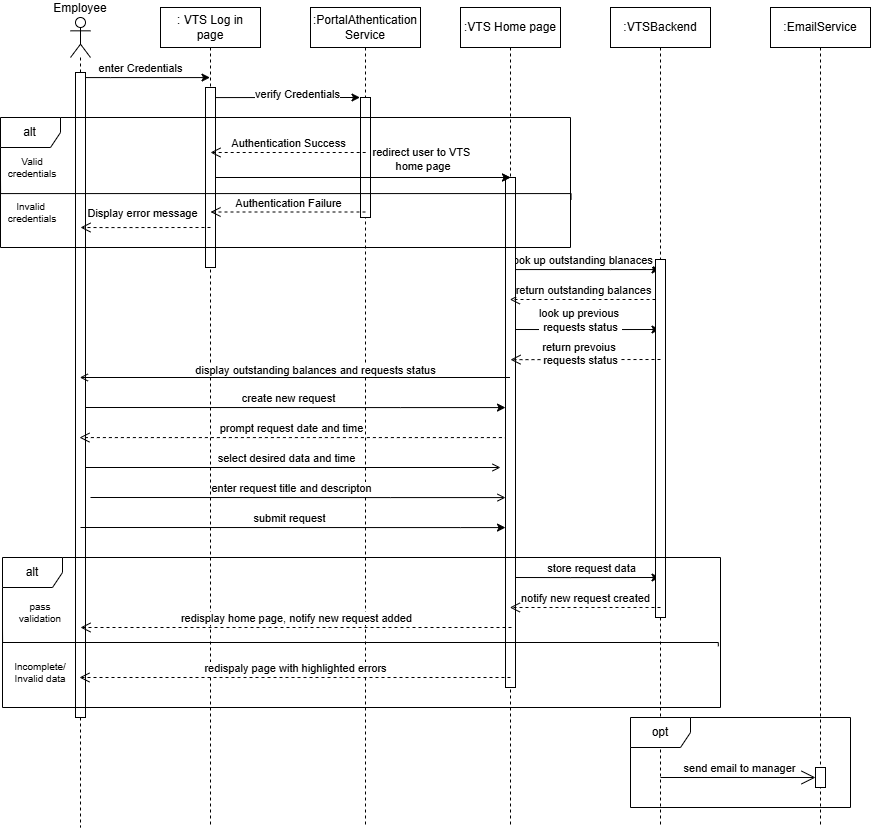

The diagram above was exported from draw.io. Its source (the exported page's mxGraphModel, read from the mxfile embedded in the PNG):
<mxGraphModel dx="1371" dy="851" grid="1" gridSize="10" guides="1" tooltips="1" connect="1" arrows="1" fold="1" page="1" pageScale="1" pageWidth="850" pageHeight="1100" math="0" shadow="0">
  <root>
    <mxCell id="0" />
    <mxCell id="1" parent="0" />
    <mxCell id="vr03baGWdd3Sxy_T2dqD-17" edge="1" parent="1" source="vr03baGWdd3Sxy_T2dqD-1" style="edgeStyle=orthogonalEdgeStyle;rounded=0;orthogonalLoop=1;jettySize=auto;html=1;curved=0;" target="vr03baGWdd3Sxy_T2dqD-14">
      <mxGeometry relative="1" as="geometry">
        <Array as="points">
          <mxPoint x="170" y="110" />
          <mxPoint x="170" y="110" />
        </Array>
      </mxGeometry>
    </mxCell>
    <mxCell id="vr03baGWdd3Sxy_T2dqD-18" connectable="0" parent="vr03baGWdd3Sxy_T2dqD-17" style="edgeLabel;html=1;align=center;verticalAlign=middle;resizable=0;points=[];" value="enter Credentials" vertex="1">
      <mxGeometry relative="1" x="0.3965" y="4" as="geometry">
        <mxPoint x="-30" y="-6" as="offset" />
      </mxGeometry>
    </mxCell>
    <mxCell id="o44vFH1jhGK5kh96XLiI-7" edge="1" parent="1" style="edgeStyle=orthogonalEdgeStyle;rounded=0;orthogonalLoop=1;jettySize=auto;html=1;curved=0;" target="JyJ1s0Hsp2GEbjQht9zq-1">
      <mxGeometry relative="1" as="geometry">
        <Array as="points">
          <mxPoint x="460" y="440" />
          <mxPoint x="460" y="440" />
        </Array>
        <mxPoint x="139.32352941176464" y="439.99882352941194" as="sourcePoint" />
        <mxPoint x="569.5" y="440.05882352941194" as="targetPoint" />
      </mxGeometry>
    </mxCell>
    <mxCell id="o44vFH1jhGK5kh96XLiI-8" connectable="0" parent="o44vFH1jhGK5kh96XLiI-7" style="edgeLabel;html=1;align=center;verticalAlign=middle;resizable=0;points=[];" value="create new request" vertex="1">
      <mxGeometry relative="1" x="0.5549" y="-4" as="geometry">
        <mxPoint x="-123" y="-14" as="offset" />
      </mxGeometry>
    </mxCell>
    <mxCell id="vr03baGWdd3Sxy_T2dqD-1" parent="1" style="shape=umlLifeline;perimeter=lifelinePerimeter;whiteSpace=wrap;html=1;container=1;dropTarget=0;collapsible=0;recursiveResize=0;outlineConnect=0;portConstraint=eastwest;newEdgeStyle={&quot;curved&quot;:0,&quot;rounded&quot;:0};participant=umlActor;labelPosition=center;verticalLabelPosition=top;align=center;verticalAlign=bottom;" value="Employee" vertex="1">
      <mxGeometry height="810" width="20" x="130" y="50" as="geometry" />
    </mxCell>
    <mxCell id="IM3WVB0hfuvN0ImC2ANy-4" parent="vr03baGWdd3Sxy_T2dqD-1" style="html=1;points=[[0,0,0,0,5],[0,1,0,0,-5],[1,0,0,0,5],[1,1,0,0,-5]];perimeter=orthogonalPerimeter;outlineConnect=0;targetShapes=umlLifeline;portConstraint=eastwest;newEdgeStyle={&quot;curved&quot;:0,&quot;rounded&quot;:0};" value="" vertex="1">
      <mxGeometry height="645" width="10" x="5" y="55" as="geometry" />
    </mxCell>
    <mxCell id="vr03baGWdd3Sxy_T2dqD-28" edge="1" parent="1" style="edgeStyle=orthogonalEdgeStyle;rounded=0;orthogonalLoop=1;jettySize=auto;html=1;curved=0;">
      <mxGeometry relative="1" as="geometry">
        <Array as="points">
          <mxPoint x="640" y="362" />
          <mxPoint x="640" y="362" />
        </Array>
        <mxPoint x="569.5" y="362" as="sourcePoint" />
        <mxPoint x="719.5" y="362" as="targetPoint" />
      </mxGeometry>
    </mxCell>
    <mxCell id="vr03baGWdd3Sxy_T2dqD-29" connectable="0" parent="vr03baGWdd3Sxy_T2dqD-28" style="edgeLabel;html=1;align=center;verticalAlign=middle;resizable=0;points=[];" value="look up previous&amp;nbsp;&lt;div&gt;requests status&lt;/div&gt;" vertex="1">
      <mxGeometry relative="1" x="-0.1497" as="geometry">
        <mxPoint x="7" y="-10" as="offset" />
      </mxGeometry>
    </mxCell>
    <mxCell id="vr03baGWdd3Sxy_T2dqD-30" edge="1" parent="1" style="edgeStyle=orthogonalEdgeStyle;rounded=0;orthogonalLoop=1;jettySize=auto;html=1;curved=0;">
      <mxGeometry relative="1" as="geometry">
        <Array as="points">
          <mxPoint x="670" y="302.06" />
          <mxPoint x="670" y="302.06" />
        </Array>
        <mxPoint x="569.5" y="302.06" as="sourcePoint" />
        <mxPoint x="719.5" y="302.06" as="targetPoint" />
      </mxGeometry>
    </mxCell>
    <mxCell id="vr03baGWdd3Sxy_T2dqD-31" connectable="0" parent="vr03baGWdd3Sxy_T2dqD-30" style="edgeLabel;html=1;align=center;verticalAlign=middle;resizable=0;points=[];" value="look up outstanding blanaces" vertex="1">
      <mxGeometry relative="1" x="0.2503" as="geometry">
        <mxPoint x="-23" y="-10" as="offset" />
      </mxGeometry>
    </mxCell>
    <mxCell id="o44vFH1jhGK5kh96XLiI-9" edge="1" parent="1" style="edgeStyle=orthogonalEdgeStyle;rounded=0;orthogonalLoop=1;jettySize=auto;html=1;curved=0;verticalAlign=bottom;endArrow=open;dashed=1;endSize=8;" target="vr03baGWdd3Sxy_T2dqD-1">
      <mxGeometry relative="1" as="geometry">
        <Array as="points">
          <mxPoint x="570" y="470" />
        </Array>
        <mxPoint x="569.5" y="479.99882352941194" as="sourcePoint" />
        <mxPoint x="140" y="470" as="targetPoint" />
      </mxGeometry>
    </mxCell>
    <mxCell id="o44vFH1jhGK5kh96XLiI-10" connectable="0" parent="o44vFH1jhGK5kh96XLiI-9" style="edgeLabel;html=1;align=center;verticalAlign=middle;resizable=0;points=[];" value="prompt request date and time" vertex="1">
      <mxGeometry relative="1" x="0.2038" y="1" as="geometry">
        <mxPoint x="35" y="-11" as="offset" />
      </mxGeometry>
    </mxCell>
    <mxCell id="o44vFH1jhGK5kh96XLiI-25" edge="1" parent="1" style="edgeStyle=orthogonalEdgeStyle;rounded=0;orthogonalLoop=1;jettySize=auto;html=1;curved=0;">
      <mxGeometry relative="1" as="geometry">
        <Array as="points">
          <mxPoint x="630" y="609.94" />
          <mxPoint x="630" y="609.94" />
        </Array>
        <mxPoint x="569.3235294117646" y="609.998823529412" as="sourcePoint" />
        <mxPoint x="719.5" y="609.998823529412" as="targetPoint" />
      </mxGeometry>
    </mxCell>
    <mxCell id="o44vFH1jhGK5kh96XLiI-26" connectable="0" parent="o44vFH1jhGK5kh96XLiI-25" style="edgeLabel;html=1;align=center;verticalAlign=middle;resizable=0;points=[];" value="store request data" vertex="1">
      <mxGeometry relative="1" x="0.2519" y="2" as="geometry">
        <mxPoint x="-13" y="-8" as="offset" />
      </mxGeometry>
    </mxCell>
    <mxCell id="vr03baGWdd3Sxy_T2dqD-2" parent="1" style="shape=umlLifeline;perimeter=lifelinePerimeter;whiteSpace=wrap;html=1;container=1;dropTarget=0;collapsible=0;recursiveResize=0;outlineConnect=0;portConstraint=eastwest;newEdgeStyle={&quot;curved&quot;:0,&quot;rounded&quot;:0};" value=":VTS Home page" vertex="1">
      <mxGeometry height="820" width="100" x="520" y="40" as="geometry" />
    </mxCell>
    <mxCell id="JyJ1s0Hsp2GEbjQht9zq-1" parent="vr03baGWdd3Sxy_T2dqD-2" style="html=1;points=[[0,0,0,0,5],[0,1,0,0,-5],[1,0,0,0,5],[1,1,0,0,-5]];perimeter=orthogonalPerimeter;outlineConnect=0;targetShapes=umlLifeline;portConstraint=eastwest;newEdgeStyle={&quot;curved&quot;:0,&quot;rounded&quot;:0};" value="" vertex="1">
      <mxGeometry height="510" width="10" x="45" y="170" as="geometry" />
    </mxCell>
    <mxCell id="vr03baGWdd3Sxy_T2dqD-3" parent="1" style="shape=umlLifeline;perimeter=lifelinePerimeter;whiteSpace=wrap;html=1;container=1;dropTarget=0;collapsible=0;recursiveResize=0;outlineConnect=0;portConstraint=eastwest;newEdgeStyle={&quot;curved&quot;:0,&quot;rounded&quot;:0};" value=":PortalAthentication&lt;div&gt;Service&lt;/div&gt;" vertex="1">
      <mxGeometry height="820" width="110" x="370" y="40" as="geometry" />
    </mxCell>
    <mxCell id="2GWnPoqs4jTPuS2S63i4-1" parent="vr03baGWdd3Sxy_T2dqD-3" style="html=1;points=[[0,0,0,0,5],[0,1,0,0,-5],[1,0,0,0,5],[1,1,0,0,-5]];perimeter=orthogonalPerimeter;outlineConnect=0;targetShapes=umlLifeline;portConstraint=eastwest;newEdgeStyle={&quot;curved&quot;:0,&quot;rounded&quot;:0};" value="" vertex="1">
      <mxGeometry height="120" width="10" x="50" y="90" as="geometry" />
    </mxCell>
    <mxCell id="vr03baGWdd3Sxy_T2dqD-19" edge="1" parent="1" style="edgeStyle=orthogonalEdgeStyle;rounded=0;orthogonalLoop=1;jettySize=auto;html=1;curved=0;">
      <mxGeometry relative="1" as="geometry">
        <Array as="points">
          <mxPoint x="270" y="130" />
        </Array>
        <mxPoint x="269.5" y="140" as="sourcePoint" />
        <mxPoint x="419.5" y="130" as="targetPoint" />
      </mxGeometry>
    </mxCell>
    <mxCell id="vr03baGWdd3Sxy_T2dqD-20" connectable="0" parent="vr03baGWdd3Sxy_T2dqD-19" style="edgeLabel;html=1;align=center;verticalAlign=middle;resizable=0;points=[];" value="verify Credentials" vertex="1">
      <mxGeometry relative="1" x="0.2103" y="4" as="geometry">
        <mxPoint as="offset" />
      </mxGeometry>
    </mxCell>
    <mxCell id="vr03baGWdd3Sxy_T2dqD-25" edge="1" parent="1" source="IM3WVB0hfuvN0ImC2ANy-5" style="edgeStyle=orthogonalEdgeStyle;rounded=0;orthogonalLoop=1;jettySize=auto;html=1;curved=0;verticalAlign=bottom;endArrow=open;">
      <mxGeometry relative="1" as="geometry">
        <mxPoint x="425" y="210" as="sourcePoint" />
        <mxPoint x="570" y="210" as="targetPoint" />
      </mxGeometry>
    </mxCell>
    <mxCell id="vr03baGWdd3Sxy_T2dqD-26" connectable="0" parent="vr03baGWdd3Sxy_T2dqD-25" style="edgeLabel;html=1;align=center;verticalAlign=middle;resizable=0;points=[];" value="redirect user to VTS&lt;div&gt;&amp;nbsp;home page&lt;/div&gt;" vertex="1">
      <mxGeometry relative="1" x="0.3573" y="2" as="geometry">
        <mxPoint x="5" y="-17" as="offset" />
      </mxGeometry>
    </mxCell>
    <mxCell id="vr03baGWdd3Sxy_T2dqD-14" parent="1" style="shape=umlLifeline;perimeter=lifelinePerimeter;whiteSpace=wrap;html=1;container=1;dropTarget=0;collapsible=0;recursiveResize=0;outlineConnect=0;portConstraint=eastwest;newEdgeStyle={&quot;curved&quot;:0,&quot;rounded&quot;:0};" value=": VTS Log in&lt;div&gt;page&lt;/div&gt;" vertex="1">
      <mxGeometry height="820" width="100" x="220" y="40" as="geometry" />
    </mxCell>
    <mxCell id="IM3WVB0hfuvN0ImC2ANy-10" edge="1" parent="vr03baGWdd3Sxy_T2dqD-14" source="IM3WVB0hfuvN0ImC2ANy-5" style="edgeStyle=orthogonalEdgeStyle;rounded=0;orthogonalLoop=1;jettySize=auto;html=1;curved=0;">
      <mxGeometry relative="1" as="geometry">
        <mxPoint x="350" y="170" as="targetPoint" />
      </mxGeometry>
    </mxCell>
    <mxCell id="IM3WVB0hfuvN0ImC2ANy-5" parent="vr03baGWdd3Sxy_T2dqD-14" style="html=1;points=[[0,0,0,0,5],[0,1,0,0,-5],[1,0,0,0,5],[1,1,0,0,-5]];perimeter=orthogonalPerimeter;outlineConnect=0;targetShapes=umlLifeline;portConstraint=eastwest;newEdgeStyle={&quot;curved&quot;:0,&quot;rounded&quot;:0};" value="" vertex="1">
      <mxGeometry height="180" width="10" x="45" y="80" as="geometry" />
    </mxCell>
    <mxCell id="vr03baGWdd3Sxy_T2dqD-15" parent="1" style="shape=umlLifeline;perimeter=lifelinePerimeter;whiteSpace=wrap;html=1;container=1;dropTarget=0;collapsible=0;recursiveResize=0;outlineConnect=0;portConstraint=eastwest;newEdgeStyle={&quot;curved&quot;:0,&quot;rounded&quot;:0};" value=":VTSBackend" vertex="1">
      <mxGeometry height="820" width="100" x="670" y="40" as="geometry" />
    </mxCell>
    <mxCell id="dAhAqmoo3jE7FVnNd9U9-1" parent="vr03baGWdd3Sxy_T2dqD-15" style="html=1;points=[[0,0,0,0,5],[0,1,0,0,-5],[1,0,0,0,5],[1,1,0,0,-5]];perimeter=orthogonalPerimeter;outlineConnect=0;targetShapes=umlLifeline;portConstraint=eastwest;newEdgeStyle={&quot;curved&quot;:0,&quot;rounded&quot;:0};" value="" vertex="1">
      <mxGeometry height="358" width="10" x="45" y="252" as="geometry" />
    </mxCell>
    <mxCell id="vr03baGWdd3Sxy_T2dqD-23" edge="1" parent="1" style="html=1;verticalAlign=bottom;endArrow=open;dashed=1;endSize=8;curved=0;rounded=0;" value="Authentication Success">
      <mxGeometry relative="1" as="geometry">
        <mxPoint x="425.18000000000023" y="185" as="sourcePoint" />
        <mxPoint x="270.00352941176465" y="185" as="targetPoint" />
      </mxGeometry>
    </mxCell>
    <mxCell id="vr03baGWdd3Sxy_T2dqD-32" parent="1" style="shape=umlFrame;whiteSpace=wrap;html=1;pointerEvents=0;" value="alt" vertex="1">
      <mxGeometry height="130" width="570" x="60" y="150" as="geometry" />
    </mxCell>
    <mxCell id="vr03baGWdd3Sxy_T2dqD-36" parent="1" style="text;html=1;whiteSpace=wrap;strokeColor=none;fillColor=none;align=center;verticalAlign=middle;rounded=0;fontSize=10;" value="Valid credentials" vertex="1">
      <mxGeometry height="30" width="60" x="62" y="185" as="geometry" />
    </mxCell>
    <mxCell id="vr03baGWdd3Sxy_T2dqD-37" parent="1" style="text;html=1;whiteSpace=wrap;strokeColor=none;fillColor=none;align=center;verticalAlign=middle;rounded=0;fontSize=10;" value="Invalid&amp;nbsp;&lt;div&gt;credentials&lt;/div&gt;" vertex="1">
      <mxGeometry height="30" width="60" x="62" y="230" as="geometry" />
    </mxCell>
    <mxCell id="vr03baGWdd3Sxy_T2dqD-39" edge="1" parent="1" style="html=1;verticalAlign=bottom;endArrow=open;dashed=1;endSize=8;curved=0;rounded=0;" value="Authentication Failure">
      <mxGeometry relative="1" as="geometry">
        <mxPoint x="425" y="244.5" as="sourcePoint" />
        <mxPoint x="270" y="244.5" as="targetPoint" />
      </mxGeometry>
    </mxCell>
    <mxCell id="vr03baGWdd3Sxy_T2dqD-40" edge="1" parent="1" style="edgeStyle=orthogonalEdgeStyle;rounded=0;orthogonalLoop=1;jettySize=auto;html=1;curved=0;verticalAlign=bottom;endArrow=open;dashed=1;endSize=8;">
      <mxGeometry relative="1" as="geometry">
        <Array as="points">
          <mxPoint x="170" y="260" />
          <mxPoint x="170" y="260" />
        </Array>
        <mxPoint x="270" y="260" as="sourcePoint" />
        <mxPoint x="140" y="260" as="targetPoint" />
      </mxGeometry>
    </mxCell>
    <mxCell id="vr03baGWdd3Sxy_T2dqD-41" connectable="0" parent="vr03baGWdd3Sxy_T2dqD-40" style="edgeLabel;html=1;align=center;verticalAlign=middle;resizable=0;points=[];" value="Display error message" vertex="1">
      <mxGeometry relative="1" x="0.3573" y="2" as="geometry">
        <mxPoint x="19" y="-17" as="offset" />
      </mxGeometry>
    </mxCell>
    <mxCell id="vr03baGWdd3Sxy_T2dqD-43" edge="1" parent="1" source="vr03baGWdd3Sxy_T2dqD-37" style="edgeStyle=orthogonalEdgeStyle;rounded=0;orthogonalLoop=1;jettySize=auto;html=1;exitX=0.5;exitY=1;exitDx=0;exitDy=0;" target="vr03baGWdd3Sxy_T2dqD-37">
      <mxGeometry relative="1" as="geometry" />
    </mxCell>
    <mxCell id="vr03baGWdd3Sxy_T2dqD-47" edge="1" parent="1" source="dAhAqmoo3jE7FVnNd9U9-1" style="html=1;verticalAlign=bottom;endArrow=open;dashed=1;endSize=8;curved=0;rounded=0;" value="return outstanding balances">
      <mxGeometry relative="1" as="geometry">
        <mxPoint x="720" y="332" as="sourcePoint" />
        <mxPoint x="569.3235294117644" y="331.9999999999998" as="targetPoint" />
      </mxGeometry>
    </mxCell>
    <mxCell id="vr03baGWdd3Sxy_T2dqD-48" edge="1" parent="1" style="html=1;verticalAlign=bottom;endArrow=open;dashed=1;endSize=8;curved=0;rounded=0;exitX=0.5;exitY=0.804;exitDx=0;exitDy=0;exitPerimeter=0;" value="return prevoius&amp;nbsp;&lt;div&gt;requests status&lt;/div&gt;">
      <mxGeometry relative="1" x="0.0668" y="10" as="geometry">
        <mxPoint as="offset" />
        <mxPoint x="719.9999999999998" y="391.99999999999994" as="sourcePoint" />
        <mxPoint x="570" y="392.16" as="targetPoint" />
      </mxGeometry>
    </mxCell>
    <mxCell id="o44vFH1jhGK5kh96XLiI-5" edge="1" parent="1" style="endArrow=open;endFill=1;html=1;rounded=0;verticalAlign=bottom;curved=0;" value="">
      <mxGeometry relative="1" width="160" as="geometry">
        <mxPoint x="569.5" y="410" as="sourcePoint" />
        <mxPoint x="139.32352941176464" y="410" as="targetPoint" />
      </mxGeometry>
    </mxCell>
    <mxCell id="o44vFH1jhGK5kh96XLiI-6" connectable="0" parent="o44vFH1jhGK5kh96XLiI-5" style="edgeLabel;html=1;align=center;verticalAlign=middle;resizable=0;points=[];" value="display outstanding balances and requests status" vertex="1">
      <mxGeometry relative="1" x="-0.0937" y="-1" as="geometry">
        <mxPoint y="-7" as="offset" />
      </mxGeometry>
    </mxCell>
    <mxCell id="o44vFH1jhGK5kh96XLiI-11" edge="1" parent="1" source="IM3WVB0hfuvN0ImC2ANy-4" style="rounded=0;orthogonalLoop=1;jettySize=auto;html=1;endArrow=open;endFill=1;verticalAlign=bottom;">
      <mxGeometry relative="1" as="geometry">
        <mxPoint x="150" y="500" as="sourcePoint" />
        <mxPoint x="560" y="500" as="targetPoint" />
      </mxGeometry>
    </mxCell>
    <mxCell id="o44vFH1jhGK5kh96XLiI-12" connectable="0" parent="o44vFH1jhGK5kh96XLiI-11" style="edgeLabel;html=1;align=center;verticalAlign=middle;resizable=0;points=[];" value="select desired data and time" vertex="1">
      <mxGeometry relative="1" x="0.5549" y="-4" as="geometry">
        <mxPoint x="-123" y="-14" as="offset" />
      </mxGeometry>
    </mxCell>
    <mxCell id="o44vFH1jhGK5kh96XLiI-13" edge="1" parent="1" style="edgeStyle=orthogonalEdgeStyle;rounded=0;orthogonalLoop=1;jettySize=auto;html=1;curved=0;endArrow=open;endFill=1;" target="JyJ1s0Hsp2GEbjQht9zq-1">
      <mxGeometry relative="1" as="geometry">
        <Array as="points">
          <mxPoint x="450" y="530" />
          <mxPoint x="450" y="530" />
        </Array>
        <mxPoint x="150" y="530" as="sourcePoint" />
        <mxPoint x="550" y="530" as="targetPoint" />
      </mxGeometry>
    </mxCell>
    <mxCell id="o44vFH1jhGK5kh96XLiI-14" connectable="0" parent="o44vFH1jhGK5kh96XLiI-13" style="edgeLabel;html=1;align=center;verticalAlign=middle;resizable=0;points=[];" value="enter request title and descripton" vertex="1">
      <mxGeometry relative="1" x="0.5549" y="-4" as="geometry">
        <mxPoint x="-123" y="-14" as="offset" />
      </mxGeometry>
    </mxCell>
    <mxCell id="o44vFH1jhGK5kh96XLiI-15" edge="1" parent="1" style="edgeStyle=orthogonalEdgeStyle;rounded=0;orthogonalLoop=1;jettySize=auto;html=1;curved=0;" target="JyJ1s0Hsp2GEbjQht9zq-1">
      <mxGeometry relative="1" as="geometry">
        <Array as="points">
          <mxPoint x="520" y="560" />
          <mxPoint x="520" y="560" />
        </Array>
        <mxPoint x="140" y="560" as="sourcePoint" />
        <mxPoint x="560" y="560" as="targetPoint" />
      </mxGeometry>
    </mxCell>
    <mxCell id="o44vFH1jhGK5kh96XLiI-16" connectable="0" parent="o44vFH1jhGK5kh96XLiI-15" style="edgeLabel;html=1;align=center;verticalAlign=middle;resizable=0;points=[];" value="submit request" vertex="1">
      <mxGeometry relative="1" x="0.5549" y="-4" as="geometry">
        <mxPoint x="-123" y="-14" as="offset" />
      </mxGeometry>
    </mxCell>
    <mxCell id="o44vFH1jhGK5kh96XLiI-17" parent="1" style="shape=umlFrame;whiteSpace=wrap;html=1;pointerEvents=0;" value="alt" vertex="1">
      <mxGeometry height="150" width="718" x="62" y="590" as="geometry" />
    </mxCell>
    <mxCell id="o44vFH1jhGK5kh96XLiI-18" parent="1" style="text;html=1;whiteSpace=wrap;strokeColor=none;fillColor=none;align=center;verticalAlign=middle;rounded=0;fontSize=10;" value="pass validation" vertex="1">
      <mxGeometry height="30" width="60" x="70" y="630" as="geometry" />
    </mxCell>
    <mxCell id="o44vFH1jhGK5kh96XLiI-19" parent="1" style="text;html=1;whiteSpace=wrap;strokeColor=none;fillColor=none;align=center;verticalAlign=middle;rounded=0;fontSize=10;" value="Incomplete/ Invalid data" vertex="1">
      <mxGeometry height="30" width="60" x="70" y="690" as="geometry" />
    </mxCell>
    <mxCell id="o44vFH1jhGK5kh96XLiI-20" edge="1" parent="1" style="endArrow=none;html=1;edgeStyle=orthogonalEdgeStyle;rounded=0;exitX=0.003;exitY=0.5;exitDx=0;exitDy=0;exitPerimeter=0;entryX=0.997;entryY=0.592;entryDx=0;entryDy=0;entryPerimeter=0;" target="o44vFH1jhGK5kh96XLiI-17" value="">
      <mxGeometry relative="1" as="geometry">
        <Array as="points">
          <mxPoint x="62" y="675" />
          <mxPoint x="778" y="675" />
        </Array>
        <mxPoint x="62.00400000000006" y="660" as="sourcePoint" />
        <mxPoint x="640" y="667" as="targetPoint" />
      </mxGeometry>
    </mxCell>
    <mxCell id="o44vFH1jhGK5kh96XLiI-23" edge="1" parent="1" style="endArrow=none;html=1;edgeStyle=orthogonalEdgeStyle;rounded=0;exitX=0.003;exitY=0.5;exitDx=0;exitDy=0;exitPerimeter=0;entryX=1.001;entryY=0.631;entryDx=0;entryDy=0;entryPerimeter=0;" target="vr03baGWdd3Sxy_T2dqD-32" value="">
      <mxGeometry relative="1" as="geometry">
        <Array as="points">
          <mxPoint x="60" y="226" />
          <mxPoint x="631" y="226" />
        </Array>
        <mxPoint x="60.004000000000076" y="211" as="sourcePoint" />
        <mxPoint x="440" y="230" as="targetPoint" />
      </mxGeometry>
    </mxCell>
    <mxCell id="o44vFH1jhGK5kh96XLiI-24" edge="1" parent="1" style="html=1;verticalAlign=bottom;endArrow=open;dashed=1;endSize=8;curved=0;rounded=0;" target="vr03baGWdd3Sxy_T2dqD-1" value="redispaly page with highlighted errors">
      <mxGeometry relative="1" as="geometry">
        <mxPoint x="570" y="710" as="sourcePoint" />
        <mxPoint x="490" y="710" as="targetPoint" />
      </mxGeometry>
    </mxCell>
    <mxCell id="o44vFH1jhGK5kh96XLiI-28" edge="1" parent="1" style="html=1;verticalAlign=bottom;endArrow=open;dashed=1;endSize=8;curved=0;rounded=0;" value="notify new request created">
      <mxGeometry relative="1" as="geometry">
        <mxPoint x="720" y="640" as="sourcePoint" />
        <mxPoint x="569.3235294117646" y="639.9999999999999" as="targetPoint" />
      </mxGeometry>
    </mxCell>
    <mxCell id="o44vFH1jhGK5kh96XLiI-29" edge="1" parent="1" style="html=1;verticalAlign=bottom;endArrow=open;dashed=1;endSize=8;curved=0;rounded=0;" value="redisplay home page, notify new request added">
      <mxGeometry relative="1" x="-0.001" as="geometry">
        <mxPoint as="offset" />
        <mxPoint x="571" y="660" as="sourcePoint" />
        <mxPoint x="140" y="660" as="targetPoint" />
      </mxGeometry>
    </mxCell>
    <mxCell id="o44vFH1jhGK5kh96XLiI-30" parent="1" style="shape=umlLifeline;perimeter=lifelinePerimeter;whiteSpace=wrap;html=1;container=1;dropTarget=0;collapsible=0;recursiveResize=0;outlineConnect=0;portConstraint=eastwest;newEdgeStyle={&quot;curved&quot;:0,&quot;rounded&quot;:0};" value=":EmailService" vertex="1">
      <mxGeometry height="820" width="100" x="830" y="40" as="geometry" />
    </mxCell>
    <mxCell id="dAhAqmoo3jE7FVnNd9U9-2" parent="o44vFH1jhGK5kh96XLiI-30" style="html=1;points=[[0,0,0,0,5],[0,1,0,0,-5],[1,0,0,0,5],[1,1,0,0,-5]];perimeter=orthogonalPerimeter;outlineConnect=0;targetShapes=umlLifeline;portConstraint=eastwest;newEdgeStyle={&quot;curved&quot;:0,&quot;rounded&quot;:0};" value="" vertex="1">
      <mxGeometry height="20" width="10" x="45" y="760" as="geometry" />
    </mxCell>
    <mxCell id="YxE_UzyYeFR0c4I7HA1c-1" parent="1" style="shape=umlFrame;whiteSpace=wrap;html=1;pointerEvents=0;" value="opt" vertex="1">
      <mxGeometry height="90" width="220" x="690" y="750" as="geometry" />
    </mxCell>
    <mxCell id="IM3WVB0hfuvN0ImC2ANy-2" edge="1" parent="1" style="endArrow=open;endFill=1;endSize=12;html=1;rounded=0;" target="dAhAqmoo3jE7FVnNd9U9-2" value="">
      <mxGeometry relative="1" width="160" as="geometry">
        <mxPoint x="720" y="810" as="sourcePoint" />
        <mxPoint x="880" y="810" as="targetPoint" />
      </mxGeometry>
    </mxCell>
    <mxCell id="IM3WVB0hfuvN0ImC2ANy-3" connectable="0" parent="IM3WVB0hfuvN0ImC2ANy-2" style="edgeLabel;html=1;align=center;verticalAlign=middle;resizable=0;points=[];" value="send email to manager" vertex="1">
      <mxGeometry relative="1" x="-0.0076" y="-1" as="geometry">
        <mxPoint x="1" y="-11" as="offset" />
      </mxGeometry>
    </mxCell>
  </root>
</mxGraphModel>